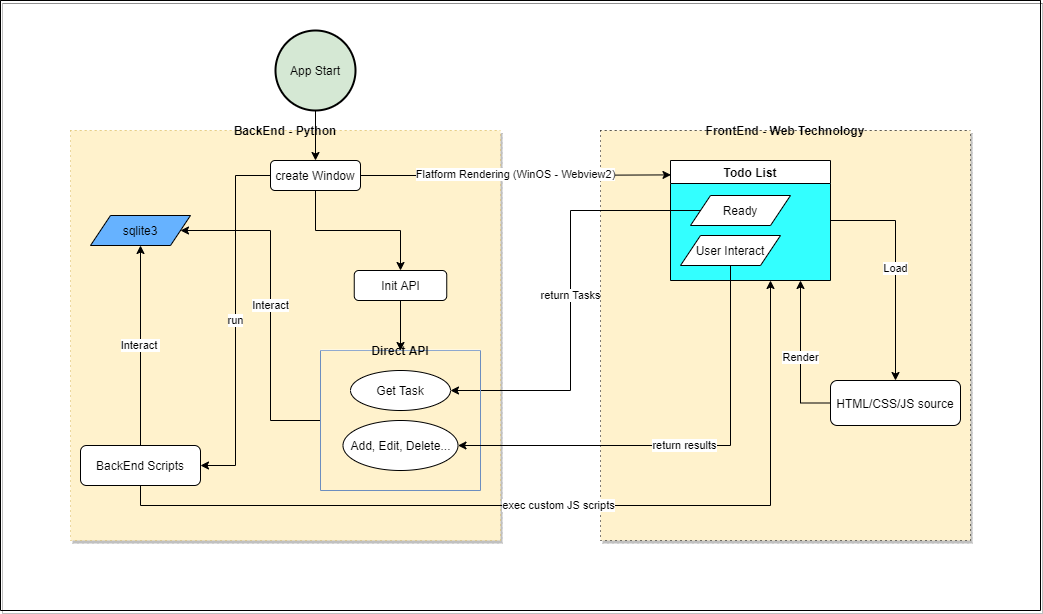

The diagram above was exported from draw.io. Its source (the exported page's mxGraphModel, read from the mxfile embedded in the PNG):
<mxGraphModel dx="1038" dy="580" grid="1" gridSize="10" guides="1" tooltips="1" connect="1" arrows="1" fold="1" page="1" pageScale="1" pageWidth="1169" pageHeight="827" math="0" shadow="0">
  <root>
    <mxCell id="WIyWlLk6GJQsqaUBKTNV-0" />
    <mxCell id="WIyWlLk6GJQsqaUBKTNV-1" parent="WIyWlLk6GJQsqaUBKTNV-0" />
    <mxCell id="CBdvklJXRTAvtMTfqWSV-4" value="App Start" style="strokeWidth=2;html=1;shape=mxgraph.flowchart.start_2;whiteSpace=wrap;fillColor=#D5E8D4;" parent="WIyWlLk6GJQsqaUBKTNV-1" vertex="1">
      <mxGeometry x="275" y="110" width="80" height="80" as="geometry" />
    </mxCell>
    <mxCell id="CBdvklJXRTAvtMTfqWSV-25" value="BackEnd - Python" style="swimlane;startSize=0;dashed=1;dashPattern=1 4;strokeColor=#d6b656;swimlaneFillColor=#FFF2CC;rounded=1;shadow=1;sketch=0;glass=0;gradientColor=#FFF2CC;fillColor=#FFF2CC;" parent="WIyWlLk6GJQsqaUBKTNV-1" vertex="1">
      <mxGeometry x="70" y="210" width="430" height="410" as="geometry" />
    </mxCell>
    <mxCell id="CBdvklJXRTAvtMTfqWSV-57" value="run" style="edgeStyle=orthogonalEdgeStyle;rounded=0;orthogonalLoop=1;jettySize=auto;html=1;exitX=0;exitY=0.5;exitDx=0;exitDy=0;entryX=1;entryY=0.5;entryDx=0;entryDy=0;" parent="CBdvklJXRTAvtMTfqWSV-25" source="CBdvklJXRTAvtMTfqWSV-19" target="CBdvklJXRTAvtMTfqWSV-54" edge="1">
      <mxGeometry relative="1" as="geometry" />
    </mxCell>
    <mxCell id="CBdvklJXRTAvtMTfqWSV-74" style="edgeStyle=orthogonalEdgeStyle;rounded=0;orthogonalLoop=1;jettySize=auto;html=1;exitX=0.5;exitY=1;exitDx=0;exitDy=0;entryX=0.5;entryY=0;entryDx=0;entryDy=0;" parent="CBdvklJXRTAvtMTfqWSV-25" source="CBdvklJXRTAvtMTfqWSV-19" target="CBdvklJXRTAvtMTfqWSV-67" edge="1">
      <mxGeometry relative="1" as="geometry" />
    </mxCell>
    <mxCell id="CBdvklJXRTAvtMTfqWSV-19" value="create Window" style="rounded=1;whiteSpace=wrap;html=1;" parent="CBdvklJXRTAvtMTfqWSV-25" vertex="1">
      <mxGeometry x="200" y="30" width="90" height="30" as="geometry" />
    </mxCell>
    <mxCell id="CBdvklJXRTAvtMTfqWSV-54" value="BackEnd Scripts" style="rounded=1;whiteSpace=wrap;html=1;" parent="CBdvklJXRTAvtMTfqWSV-25" vertex="1">
      <mxGeometry x="10" y="315" width="120" height="40" as="geometry" />
    </mxCell>
    <mxCell id="CBdvklJXRTAvtMTfqWSV-61" value="sqlite3" style="shape=parallelogram;perimeter=parallelogramPerimeter;whiteSpace=wrap;html=1;fixedSize=1;fillColor=#66B2FF;" parent="CBdvklJXRTAvtMTfqWSV-25" vertex="1">
      <mxGeometry x="20" y="85" width="100" height="30" as="geometry" />
    </mxCell>
    <mxCell id="CBdvklJXRTAvtMTfqWSV-58" value="Interact&amp;nbsp;" style="edgeStyle=orthogonalEdgeStyle;rounded=0;orthogonalLoop=1;jettySize=auto;html=1;exitX=0.5;exitY=0;exitDx=0;exitDy=0;entryX=0.5;entryY=1;entryDx=0;entryDy=0;" parent="CBdvklJXRTAvtMTfqWSV-25" source="CBdvklJXRTAvtMTfqWSV-54" target="CBdvklJXRTAvtMTfqWSV-61" edge="1">
      <mxGeometry relative="1" as="geometry">
        <mxPoint x="57.5" y="200" as="targetPoint" />
        <Array as="points">
          <mxPoint x="70" y="315" />
        </Array>
      </mxGeometry>
    </mxCell>
    <mxCell id="CBdvklJXRTAvtMTfqWSV-67" value="Init API" style="rounded=1;whiteSpace=wrap;html=1;" parent="CBdvklJXRTAvtMTfqWSV-25" vertex="1">
      <mxGeometry x="283.75" y="140" width="92.5" height="30" as="geometry" />
    </mxCell>
    <mxCell id="CBdvklJXRTAvtMTfqWSV-48" value="Get Task" style="ellipse;whiteSpace=wrap;html=1;" parent="CBdvklJXRTAvtMTfqWSV-25" vertex="1">
      <mxGeometry x="280" y="240" width="100" height="40" as="geometry" />
    </mxCell>
    <mxCell id="CBdvklJXRTAvtMTfqWSV-49" value="Add, Edit, Delete..." style="ellipse;whiteSpace=wrap;html=1;" parent="CBdvklJXRTAvtMTfqWSV-25" vertex="1">
      <mxGeometry x="272.5" y="290" width="115" height="50" as="geometry" />
    </mxCell>
    <mxCell id="CBdvklJXRTAvtMTfqWSV-27" value="FrontEnd - Web Technology" style="swimlane;startSize=0;dashed=1;dashPattern=1 4;swimlaneFillColor=#FFF2CC;rounded=1;shadow=1;" parent="WIyWlLk6GJQsqaUBKTNV-1" vertex="1">
      <mxGeometry x="600" y="210" width="370" height="410" as="geometry" />
    </mxCell>
    <mxCell id="CBdvklJXRTAvtMTfqWSV-37" value="Load" style="edgeStyle=orthogonalEdgeStyle;rounded=0;orthogonalLoop=1;jettySize=auto;html=1;exitX=1;exitY=0.5;exitDx=0;exitDy=0;" parent="CBdvklJXRTAvtMTfqWSV-27" source="CBdvklJXRTAvtMTfqWSV-34" target="CBdvklJXRTAvtMTfqWSV-36" edge="1">
      <mxGeometry relative="1" as="geometry" />
    </mxCell>
    <mxCell id="CBdvklJXRTAvtMTfqWSV-34" value="Todo List" style="swimlane;swimlaneFillColor=#33FFFF;" parent="CBdvklJXRTAvtMTfqWSV-27" vertex="1">
      <mxGeometry x="70" y="30" width="160" height="120" as="geometry" />
    </mxCell>
    <mxCell id="CBdvklJXRTAvtMTfqWSV-40" value="User Interact" style="shape=parallelogram;perimeter=parallelogramPerimeter;whiteSpace=wrap;html=1;fixedSize=1;" parent="CBdvklJXRTAvtMTfqWSV-34" vertex="1">
      <mxGeometry x="10" y="75" width="100" height="30" as="geometry" />
    </mxCell>
    <mxCell id="CBdvklJXRTAvtMTfqWSV-52" value="Ready" style="shape=parallelogram;perimeter=parallelogramPerimeter;whiteSpace=wrap;html=1;fixedSize=1;" parent="CBdvklJXRTAvtMTfqWSV-34" vertex="1">
      <mxGeometry x="20" y="35" width="100" height="30" as="geometry" />
    </mxCell>
    <mxCell id="CBdvklJXRTAvtMTfqWSV-38" value="Render" style="edgeStyle=orthogonalEdgeStyle;rounded=0;orthogonalLoop=1;jettySize=auto;html=1;exitX=0;exitY=0.5;exitDx=0;exitDy=0;" parent="CBdvklJXRTAvtMTfqWSV-27" source="CBdvklJXRTAvtMTfqWSV-36" edge="1">
      <mxGeometry relative="1" as="geometry">
        <mxPoint x="200" y="150" as="targetPoint" />
      </mxGeometry>
    </mxCell>
    <mxCell id="CBdvklJXRTAvtMTfqWSV-36" value="HTML/CSS/JS source" style="rounded=1;whiteSpace=wrap;html=1;" parent="CBdvklJXRTAvtMTfqWSV-27" vertex="1">
      <mxGeometry x="230" y="250" width="130" height="45" as="geometry" />
    </mxCell>
    <mxCell id="CBdvklJXRTAvtMTfqWSV-35" value="Flatform Rendering (WinOS - Webview2)" style="edgeStyle=orthogonalEdgeStyle;rounded=0;orthogonalLoop=1;jettySize=auto;html=1;exitX=1;exitY=0.5;exitDx=0;exitDy=0;entryX=0.003;entryY=0.12;entryDx=0;entryDy=0;entryPerimeter=0;" parent="WIyWlLk6GJQsqaUBKTNV-1" source="CBdvklJXRTAvtMTfqWSV-19" target="CBdvklJXRTAvtMTfqWSV-34" edge="1">
      <mxGeometry relative="1" as="geometry" />
    </mxCell>
    <mxCell id="CBdvklJXRTAvtMTfqWSV-53" value="return Tasks" style="edgeStyle=orthogonalEdgeStyle;rounded=0;orthogonalLoop=1;jettySize=auto;html=1;exitX=0;exitY=0.5;exitDx=0;exitDy=0;entryX=1;entryY=0.5;entryDx=0;entryDy=0;" parent="WIyWlLk6GJQsqaUBKTNV-1" source="CBdvklJXRTAvtMTfqWSV-52" target="CBdvklJXRTAvtMTfqWSV-48" edge="1">
      <mxGeometry relative="1" as="geometry" />
    </mxCell>
    <mxCell id="CBdvklJXRTAvtMTfqWSV-60" value="exec custom JS scripts" style="edgeStyle=orthogonalEdgeStyle;rounded=0;orthogonalLoop=1;jettySize=auto;html=1;exitX=0.5;exitY=1;exitDx=0;exitDy=0;" parent="WIyWlLk6GJQsqaUBKTNV-1" source="CBdvklJXRTAvtMTfqWSV-54" edge="1">
      <mxGeometry relative="1" as="geometry">
        <mxPoint x="770" y="360" as="targetPoint" />
        <Array as="points">
          <mxPoint x="140" y="585" />
        </Array>
      </mxGeometry>
    </mxCell>
    <mxCell id="CBdvklJXRTAvtMTfqWSV-71" value="Interact" style="edgeStyle=orthogonalEdgeStyle;rounded=0;orthogonalLoop=1;jettySize=auto;html=1;exitX=0;exitY=0.5;exitDx=0;exitDy=0;entryX=1;entryY=0.5;entryDx=0;entryDy=0;" parent="WIyWlLk6GJQsqaUBKTNV-1" source="CBdvklJXRTAvtMTfqWSV-64" target="CBdvklJXRTAvtMTfqWSV-61" edge="1">
      <mxGeometry relative="1" as="geometry">
        <Array as="points">
          <mxPoint x="270" y="500" />
          <mxPoint x="270" y="310" />
        </Array>
      </mxGeometry>
    </mxCell>
    <mxCell id="CBdvklJXRTAvtMTfqWSV-64" value="Direct API" style="swimlane;startSize=0;swimlaneFillColor=none;fillColor=#dae8fc;rounded=1;sketch=0;glass=1;strokeColor=#6c8ebf;" parent="WIyWlLk6GJQsqaUBKTNV-1" vertex="1">
      <mxGeometry x="320" y="430" width="160" height="140" as="geometry" />
    </mxCell>
    <mxCell id="CBdvklJXRTAvtMTfqWSV-69" style="edgeStyle=orthogonalEdgeStyle;rounded=0;orthogonalLoop=1;jettySize=auto;html=1;exitX=0.5;exitY=1;exitDx=0;exitDy=0;entryX=0.5;entryY=0;entryDx=0;entryDy=0;" parent="WIyWlLk6GJQsqaUBKTNV-1" source="CBdvklJXRTAvtMTfqWSV-67" target="CBdvklJXRTAvtMTfqWSV-64" edge="1">
      <mxGeometry relative="1" as="geometry" />
    </mxCell>
    <mxCell id="CBdvklJXRTAvtMTfqWSV-75" value="return results" style="edgeStyle=orthogonalEdgeStyle;rounded=0;orthogonalLoop=1;jettySize=auto;html=1;exitX=0.5;exitY=1;exitDx=0;exitDy=0;entryX=1;entryY=0.5;entryDx=0;entryDy=0;" parent="WIyWlLk6GJQsqaUBKTNV-1" source="CBdvklJXRTAvtMTfqWSV-40" target="CBdvklJXRTAvtMTfqWSV-49" edge="1">
      <mxGeometry relative="1" as="geometry" />
    </mxCell>
    <mxCell id="CBdvklJXRTAvtMTfqWSV-76" style="edgeStyle=orthogonalEdgeStyle;rounded=0;orthogonalLoop=1;jettySize=auto;html=1;exitX=0.5;exitY=1;exitDx=0;exitDy=0;exitPerimeter=0;" parent="WIyWlLk6GJQsqaUBKTNV-1" source="CBdvklJXRTAvtMTfqWSV-4" target="CBdvklJXRTAvtMTfqWSV-19" edge="1">
      <mxGeometry relative="1" as="geometry" />
    </mxCell>
    <mxCell id="CBdvklJXRTAvtMTfqWSV-77" value="" style="swimlane;startSize=0;rounded=1;shadow=1;glass=0;sketch=0;fillColor=#FFF2CC;gradientColor=#FFF2CC;" parent="WIyWlLk6GJQsqaUBKTNV-1" vertex="1">
      <mxGeometry y="80" width="1040" height="610" as="geometry" />
    </mxCell>
  </root>
</mxGraphModel>